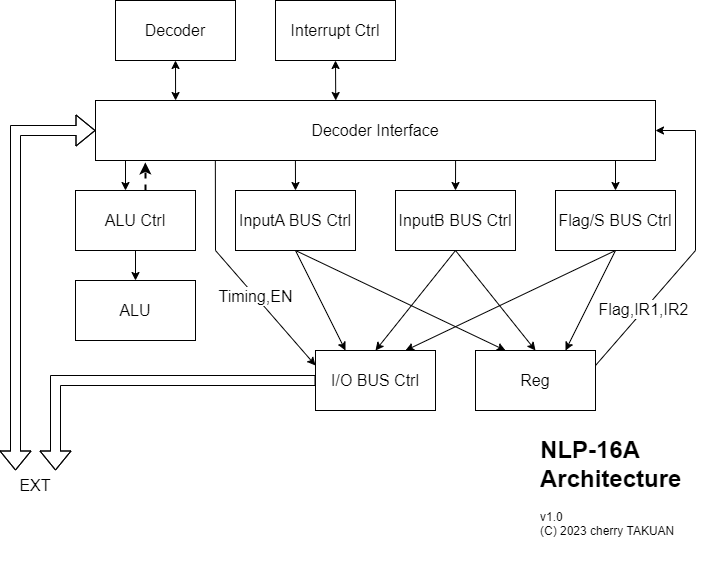

The diagram above was exported from draw.io. Its source (the exported page's mxGraphModel, read from the mxfile embedded in the PNG):
<mxGraphModel dx="1078" dy="746" grid="1" gridSize="10" guides="1" tooltips="1" connect="1" arrows="1" fold="1" page="1" pageScale="1" pageWidth="827" pageHeight="1169" math="0" shadow="0">
  <root>
    <mxCell id="0" />
    <mxCell id="1" parent="0" />
    <mxCell id="vTWW-KRwr0wwxiQvqbkZ-37" value="&lt;h1&gt;&lt;span style=&quot;background-color: initial;&quot;&gt;NLP-16A Architecture&lt;/span&gt;&lt;/h1&gt;&lt;div&gt;v1.0&lt;/div&gt;&lt;div&gt;(C) 2023 cherry TAKUAN&lt;/div&gt;" style="text;html=1;strokeColor=none;fillColor=none;spacing=5;spacingTop=-20;whiteSpace=wrap;overflow=hidden;rounded=0;" parent="1" vertex="1">
      <mxGeometry x="640" y="480" width="160" height="140" as="geometry" />
    </mxCell>
    <mxCell id="lo9CMFu7ZQ1f9zARWNS9-1" value="&lt;font style=&quot;font-size: 16px;&quot;&gt;Decoder&lt;/font&gt;" style="rounded=0;whiteSpace=wrap;html=1;" vertex="1" parent="1">
      <mxGeometry x="220" y="50" width="120" height="60" as="geometry" />
    </mxCell>
    <mxCell id="lo9CMFu7ZQ1f9zARWNS9-2" value="Decoder Interface" style="rounded=0;whiteSpace=wrap;html=1;fontSize=16;" vertex="1" parent="1">
      <mxGeometry x="200" y="150" width="560" height="60" as="geometry" />
    </mxCell>
    <mxCell id="lo9CMFu7ZQ1f9zARWNS9-6" value="Interrupt Ctrl" style="rounded=0;whiteSpace=wrap;html=1;fontSize=16;" vertex="1" parent="1">
      <mxGeometry x="380" y="50" width="120" height="60" as="geometry" />
    </mxCell>
    <mxCell id="lo9CMFu7ZQ1f9zARWNS9-7" value="" style="endArrow=classic;startArrow=classic;html=1;rounded=0;fontSize=16;exitX=0.143;exitY=0;exitDx=0;exitDy=0;exitPerimeter=0;" edge="1" parent="1" source="lo9CMFu7ZQ1f9zARWNS9-2">
      <mxGeometry width="50" height="50" relative="1" as="geometry">
        <mxPoint x="230" y="160" as="sourcePoint" />
        <mxPoint x="280" y="110" as="targetPoint" />
      </mxGeometry>
    </mxCell>
    <mxCell id="lo9CMFu7ZQ1f9zARWNS9-8" value="" style="endArrow=classic;startArrow=classic;html=1;rounded=0;fontSize=16;entryX=0.5;entryY=1;entryDx=0;entryDy=0;exitX=0.429;exitY=0;exitDx=0;exitDy=0;exitPerimeter=0;" edge="1" parent="1" source="lo9CMFu7ZQ1f9zARWNS9-2" target="lo9CMFu7ZQ1f9zARWNS9-6">
      <mxGeometry width="50" height="50" relative="1" as="geometry">
        <mxPoint x="440" y="140" as="sourcePoint" />
        <mxPoint x="570" y="100" as="targetPoint" />
      </mxGeometry>
    </mxCell>
    <mxCell id="lo9CMFu7ZQ1f9zARWNS9-36" style="edgeStyle=orthogonalEdgeStyle;rounded=0;orthogonalLoop=1;jettySize=auto;html=1;entryX=0.5;entryY=0;entryDx=0;entryDy=0;fontSize=16;startArrow=none;startFill=0;endArrow=classic;endFill=1;" edge="1" parent="1" source="lo9CMFu7ZQ1f9zARWNS9-9" target="lo9CMFu7ZQ1f9zARWNS9-35">
      <mxGeometry relative="1" as="geometry" />
    </mxCell>
    <mxCell id="lo9CMFu7ZQ1f9zARWNS9-9" value="ALU Ctrl" style="rounded=0;whiteSpace=wrap;html=1;fontSize=16;" vertex="1" parent="1">
      <mxGeometry x="180" y="240" width="120" height="60" as="geometry" />
    </mxCell>
    <mxCell id="lo9CMFu7ZQ1f9zARWNS9-10" value="InputA BUS Ctrl" style="rounded=0;whiteSpace=wrap;html=1;fontSize=16;" vertex="1" parent="1">
      <mxGeometry x="340" y="240" width="120" height="60" as="geometry" />
    </mxCell>
    <mxCell id="lo9CMFu7ZQ1f9zARWNS9-11" value="InputB BUS Ctrl" style="rounded=0;whiteSpace=wrap;html=1;fontSize=16;" vertex="1" parent="1">
      <mxGeometry x="500" y="240" width="120" height="60" as="geometry" />
    </mxCell>
    <mxCell id="lo9CMFu7ZQ1f9zARWNS9-12" value="Flag/S BUS Ctrl" style="rounded=0;whiteSpace=wrap;html=1;fontSize=16;" vertex="1" parent="1">
      <mxGeometry x="660" y="240" width="120" height="60" as="geometry" />
    </mxCell>
    <mxCell id="lo9CMFu7ZQ1f9zARWNS9-13" value="" style="endArrow=classic;html=1;rounded=0;fontSize=16;exitX=0.357;exitY=1;exitDx=0;exitDy=0;exitPerimeter=0;" edge="1" parent="1" source="lo9CMFu7ZQ1f9zARWNS9-2">
      <mxGeometry width="50" height="50" relative="1" as="geometry">
        <mxPoint x="400" y="220" as="sourcePoint" />
        <mxPoint x="400" y="240" as="targetPoint" />
      </mxGeometry>
    </mxCell>
    <mxCell id="lo9CMFu7ZQ1f9zARWNS9-15" value="" style="endArrow=classic;html=1;rounded=0;fontSize=16;exitX=0.643;exitY=1;exitDx=0;exitDy=0;exitPerimeter=0;" edge="1" parent="1" source="lo9CMFu7ZQ1f9zARWNS9-2">
      <mxGeometry width="50" height="50" relative="1" as="geometry">
        <mxPoint x="510" y="290" as="sourcePoint" />
        <mxPoint x="560" y="240" as="targetPoint" />
      </mxGeometry>
    </mxCell>
    <mxCell id="lo9CMFu7ZQ1f9zARWNS9-16" value="" style="endArrow=classic;html=1;rounded=0;fontSize=16;" edge="1" parent="1">
      <mxGeometry width="50" height="50" relative="1" as="geometry">
        <mxPoint x="720" y="210" as="sourcePoint" />
        <mxPoint x="720" y="240" as="targetPoint" />
      </mxGeometry>
    </mxCell>
    <mxCell id="lo9CMFu7ZQ1f9zARWNS9-17" value="" style="endArrow=classic;html=1;rounded=0;fontSize=16;" edge="1" parent="1">
      <mxGeometry width="50" height="50" relative="1" as="geometry">
        <mxPoint x="230" y="210" as="sourcePoint" />
        <mxPoint x="230" y="240" as="targetPoint" />
      </mxGeometry>
    </mxCell>
    <mxCell id="lo9CMFu7ZQ1f9zARWNS9-18" value="Reg" style="rounded=0;whiteSpace=wrap;html=1;fontSize=16;" vertex="1" parent="1">
      <mxGeometry x="580" y="400" width="120" height="60" as="geometry" />
    </mxCell>
    <mxCell id="lo9CMFu7ZQ1f9zARWNS9-19" value="" style="endArrow=classic;html=1;rounded=0;fontSize=16;exitX=0.5;exitY=1;exitDx=0;exitDy=0;entryX=0.75;entryY=0;entryDx=0;entryDy=0;" edge="1" parent="1" source="lo9CMFu7ZQ1f9zARWNS9-12" target="lo9CMFu7ZQ1f9zARWNS9-18">
      <mxGeometry width="50" height="50" relative="1" as="geometry">
        <mxPoint x="720" y="310" as="sourcePoint" />
        <mxPoint x="720" y="360" as="targetPoint" />
      </mxGeometry>
    </mxCell>
    <mxCell id="lo9CMFu7ZQ1f9zARWNS9-20" value="" style="endArrow=classic;html=1;rounded=0;fontSize=16;exitX=0.5;exitY=1;exitDx=0;exitDy=0;entryX=0.5;entryY=0;entryDx=0;entryDy=0;" edge="1" parent="1" source="lo9CMFu7ZQ1f9zARWNS9-11" target="lo9CMFu7ZQ1f9zARWNS9-18">
      <mxGeometry width="50" height="50" relative="1" as="geometry">
        <mxPoint x="650" y="410" as="sourcePoint" />
        <mxPoint x="700" y="400" as="targetPoint" />
      </mxGeometry>
    </mxCell>
    <mxCell id="lo9CMFu7ZQ1f9zARWNS9-21" value="" style="endArrow=classic;html=1;rounded=0;fontSize=16;exitX=0.5;exitY=1;exitDx=0;exitDy=0;entryX=0.25;entryY=0;entryDx=0;entryDy=0;" edge="1" parent="1" source="lo9CMFu7ZQ1f9zARWNS9-10" target="lo9CMFu7ZQ1f9zARWNS9-18">
      <mxGeometry width="50" height="50" relative="1" as="geometry">
        <mxPoint x="620" y="410" as="sourcePoint" />
        <mxPoint x="670" y="360" as="targetPoint" />
      </mxGeometry>
    </mxCell>
    <mxCell id="lo9CMFu7ZQ1f9zARWNS9-22" value="I/O BUS Ctrl" style="rounded=0;whiteSpace=wrap;html=1;fontSize=16;" vertex="1" parent="1">
      <mxGeometry x="420" y="400" width="120" height="60" as="geometry" />
    </mxCell>
    <mxCell id="lo9CMFu7ZQ1f9zARWNS9-23" value="" style="endArrow=classic;html=1;rounded=0;fontSize=16;entryX=0.25;entryY=0;entryDx=0;entryDy=0;" edge="1" parent="1" target="lo9CMFu7ZQ1f9zARWNS9-22">
      <mxGeometry width="50" height="50" relative="1" as="geometry">
        <mxPoint x="400" y="300" as="sourcePoint" />
        <mxPoint x="400" y="400" as="targetPoint" />
      </mxGeometry>
    </mxCell>
    <mxCell id="lo9CMFu7ZQ1f9zARWNS9-24" value="" style="endArrow=classic;html=1;rounded=0;fontSize=16;exitX=0.5;exitY=1;exitDx=0;exitDy=0;entryX=0.5;entryY=0;entryDx=0;entryDy=0;" edge="1" parent="1" source="lo9CMFu7ZQ1f9zARWNS9-11" target="lo9CMFu7ZQ1f9zARWNS9-22">
      <mxGeometry width="50" height="50" relative="1" as="geometry">
        <mxPoint x="370" y="450" as="sourcePoint" />
        <mxPoint x="420" y="400" as="targetPoint" />
      </mxGeometry>
    </mxCell>
    <mxCell id="lo9CMFu7ZQ1f9zARWNS9-25" value="" style="endArrow=classic;html=1;rounded=0;fontSize=16;entryX=0.75;entryY=0;entryDx=0;entryDy=0;" edge="1" parent="1" target="lo9CMFu7ZQ1f9zARWNS9-22">
      <mxGeometry width="50" height="50" relative="1" as="geometry">
        <mxPoint x="720" y="300" as="sourcePoint" />
        <mxPoint x="450" y="400" as="targetPoint" />
      </mxGeometry>
    </mxCell>
    <mxCell id="lo9CMFu7ZQ1f9zARWNS9-26" value="" style="endArrow=classic;html=1;rounded=0;fontSize=16;exitX=0.214;exitY=1;exitDx=0;exitDy=0;exitPerimeter=0;entryX=0;entryY=0.25;entryDx=0;entryDy=0;startArrow=none;startFill=0;" edge="1" parent="1" source="lo9CMFu7ZQ1f9zARWNS9-2" target="lo9CMFu7ZQ1f9zARWNS9-22">
      <mxGeometry width="50" height="50" relative="1" as="geometry">
        <mxPoint x="370" y="470" as="sourcePoint" />
        <mxPoint x="420" y="420" as="targetPoint" />
        <Array as="points">
          <mxPoint x="320" y="300" />
        </Array>
      </mxGeometry>
    </mxCell>
    <mxCell id="lo9CMFu7ZQ1f9zARWNS9-38" value="Timing,EN" style="edgeLabel;html=1;align=center;verticalAlign=middle;resizable=0;points=[];fontSize=16;" vertex="1" connectable="0" parent="lo9CMFu7ZQ1f9zARWNS9-26">
      <mxGeometry x="0.2431" relative="1" as="geometry">
        <mxPoint as="offset" />
      </mxGeometry>
    </mxCell>
    <mxCell id="lo9CMFu7ZQ1f9zARWNS9-27" value="" style="endArrow=classic;startArrow=none;html=1;rounded=0;fontSize=16;exitX=1;exitY=0.25;exitDx=0;exitDy=0;startFill=0;" edge="1" parent="1" source="lo9CMFu7ZQ1f9zARWNS9-18">
      <mxGeometry width="50" height="50" relative="1" as="geometry">
        <mxPoint x="710" y="230" as="sourcePoint" />
        <mxPoint x="760" y="180" as="targetPoint" />
        <Array as="points">
          <mxPoint x="800" y="300" />
          <mxPoint x="800" y="180" />
        </Array>
      </mxGeometry>
    </mxCell>
    <mxCell id="lo9CMFu7ZQ1f9zARWNS9-31" value="Flag,IR1,IR2" style="edgeLabel;html=1;align=center;verticalAlign=middle;resizable=0;points=[];fontSize=16;" vertex="1" connectable="0" parent="lo9CMFu7ZQ1f9zARWNS9-27">
      <mxGeometry x="-0.5287" y="1" relative="1" as="geometry">
        <mxPoint as="offset" />
      </mxGeometry>
    </mxCell>
    <mxCell id="lo9CMFu7ZQ1f9zARWNS9-28" value="" style="endArrow=classic;dashed=1;html=1;strokeWidth=2;rounded=0;fontSize=16;exitX=0.583;exitY=0;exitDx=0;exitDy=0;exitPerimeter=0;entryX=0.089;entryY=1.032;entryDx=0;entryDy=0;entryPerimeter=0;endFill=1;" edge="1" parent="1" source="lo9CMFu7ZQ1f9zARWNS9-9" target="lo9CMFu7ZQ1f9zARWNS9-2">
      <mxGeometry width="50" height="50" relative="1" as="geometry">
        <mxPoint x="220" y="260" as="sourcePoint" />
        <mxPoint x="260" y="210" as="targetPoint" />
      </mxGeometry>
    </mxCell>
    <mxCell id="lo9CMFu7ZQ1f9zARWNS9-29" value="" style="shape=flexArrow;endArrow=classic;startArrow=classic;html=1;rounded=0;fontSize=16;" edge="1" parent="1">
      <mxGeometry width="100" height="100" relative="1" as="geometry">
        <mxPoint x="120" y="520" as="sourcePoint" />
        <mxPoint x="200" y="180" as="targetPoint" />
        <Array as="points">
          <mxPoint x="120" y="180" />
        </Array>
      </mxGeometry>
    </mxCell>
    <mxCell id="lo9CMFu7ZQ1f9zARWNS9-32" value="" style="shape=flexArrow;endArrow=none;startArrow=block;html=1;rounded=0;fontSize=16;startFill=0;endFill=0;" edge="1" parent="1">
      <mxGeometry width="100" height="100" relative="1" as="geometry">
        <mxPoint x="160" y="520" as="sourcePoint" />
        <mxPoint x="420" y="430" as="targetPoint" />
        <Array as="points">
          <mxPoint x="160" y="430" />
        </Array>
      </mxGeometry>
    </mxCell>
    <mxCell id="lo9CMFu7ZQ1f9zARWNS9-35" value="ALU" style="rounded=0;whiteSpace=wrap;html=1;fontSize=16;" vertex="1" parent="1">
      <mxGeometry x="180" y="330" width="120" height="60" as="geometry" />
    </mxCell>
    <mxCell id="lo9CMFu7ZQ1f9zARWNS9-37" value="EXT" style="text;html=1;strokeColor=none;fillColor=none;align=center;verticalAlign=middle;whiteSpace=wrap;rounded=0;fontSize=16;" vertex="1" parent="1">
      <mxGeometry x="110" y="520" width="60" height="30" as="geometry" />
    </mxCell>
  </root>
</mxGraphModel>